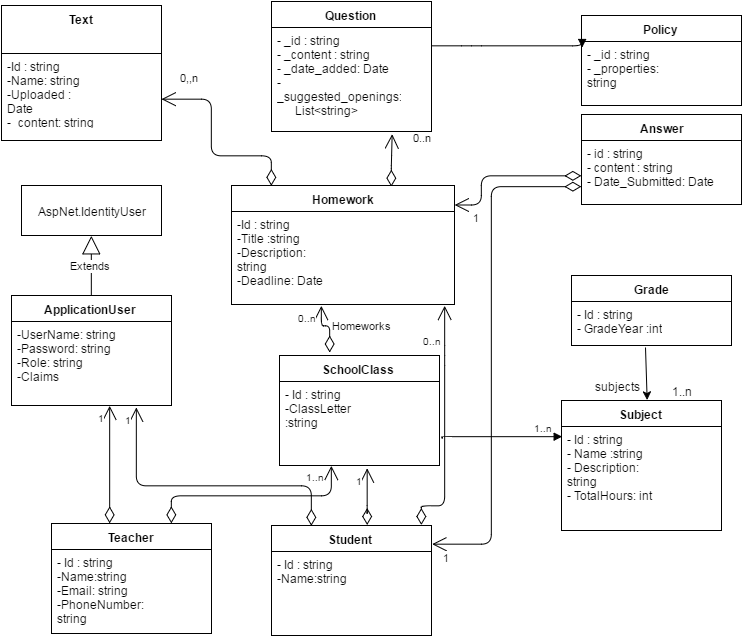

The diagram above was exported from draw.io. Its source (the exported page's mxGraphModel, read from the mxfile embedded in the PNG):
<mxGraphModel dx="1366" dy="663" grid="1" gridSize="10" guides="1" tooltips="1" connect="1" arrows="1" fold="1" page="1" pageScale="1" pageWidth="850" pageHeight="1100" math="0" shadow="0">
  <root>
    <mxCell id="0" />
    <mxCell id="1" parent="0" />
    <mxCell id="3d918599a85b7192-5" value="&lt;div&gt;&lt;span&gt;Text&lt;/span&gt;&lt;br&gt;&lt;/div&gt;" style="swimlane;html=1;fontStyle=1;align=center;verticalAlign=top;childLayout=stackLayout;horizontal=1;startSize=48;horizontalStack=0;resizeParent=1;resizeLast=0;collapsible=1;marginBottom=0;swimlaneFillColor=#ffffff;" vertex="1" parent="1">
      <mxGeometry x="100" y="30" width="160" height="135" as="geometry" />
    </mxCell>
    <mxCell id="3d918599a85b7192-6" value="-Id : string&lt;div&gt;-Name: string&lt;/div&gt;&lt;div&gt;-Uploaded : Date&lt;/div&gt;&lt;div&gt;&lt;span&gt;-_content: string&lt;/span&gt;&lt;br&gt;&lt;/div&gt;&lt;div&gt;&lt;br&gt;&lt;/div&gt;" style="text;html=1;strokeColor=none;fillColor=none;align=left;verticalAlign=top;spacingLeft=4;spacingRight=4;whiteSpace=wrap;overflow=hidden;rotatable=0;points=[[0,0.5],[1,0.5]];portConstraint=eastwest;" vertex="1" parent="3d918599a85b7192-5">
      <mxGeometry y="48" width="160" height="72" as="geometry" />
    </mxCell>
    <mxCell id="5591a7325f27809f-10" value="Homework" style="swimlane;html=1;fontStyle=1;align=center;verticalAlign=top;childLayout=stackLayout;horizontal=1;startSize=26;horizontalStack=0;resizeParent=1;resizeLast=0;collapsible=1;marginBottom=0;swimlaneFillColor=#ffffff;" vertex="1" parent="1">
      <mxGeometry x="330" y="210" width="223" height="119" as="geometry" />
    </mxCell>
    <mxCell id="49d4fd3265a610bb-18" value="-Id : string&lt;div&gt;-Title :string&lt;/div&gt;&lt;div&gt;-Description: string&lt;/div&gt;&lt;div&gt;-Deadline: Date&lt;/div&gt;" style="text;html=1;strokeColor=none;fillColor=none;align=left;verticalAlign=top;spacingLeft=4;spacingRight=4;whiteSpace=wrap;overflow=hidden;rotatable=0;points=[[0,0.5],[1,0.5]];portConstraint=eastwest;" vertex="1" parent="5591a7325f27809f-10">
      <mxGeometry y="26" width="223" height="74" as="geometry" />
    </mxCell>
    <mxCell id="49d4fd3265a610bb-1" value="0,,n" style="endArrow=open;html=1;endSize=12;startArrow=diamondThin;startSize=14;startFill=0;edgeStyle=orthogonalEdgeStyle;align=left;verticalAlign=bottom;" edge="1" parent="1" target="3d918599a85b7192-6">
      <mxGeometry x="0.8287" y="-14" relative="1" as="geometry">
        <mxPoint x="370" y="210" as="sourcePoint" />
        <mxPoint x="330" y="377" as="targetPoint" />
        <Array as="points">
          <mxPoint x="370" y="180" />
          <mxPoint x="310" y="180" />
          <mxPoint x="310" y="124" />
        </Array>
        <mxPoint as="offset" />
      </mxGeometry>
    </mxCell>
    <mxCell id="49d4fd3265a610bb-7" value="Answer" style="swimlane;html=1;fontStyle=1;align=center;verticalAlign=top;childLayout=stackLayout;horizontal=1;startSize=26;horizontalStack=0;resizeParent=1;resizeLast=0;collapsible=1;marginBottom=0;swimlaneFillColor=#ffffff;" vertex="1" parent="1">
      <mxGeometry x="680" y="139" width="160" height="90" as="geometry" />
    </mxCell>
    <mxCell id="49d4fd3265a610bb-8" value="- id : string&lt;div&gt;- content : string&lt;/div&gt;&lt;div&gt;- Date_Submitted: Date&lt;/div&gt;&lt;div&gt;&lt;br&gt;&lt;div&gt;&lt;br&gt;&lt;/div&gt;&lt;/div&gt;" style="text;html=1;strokeColor=none;fillColor=none;align=left;verticalAlign=top;spacingLeft=4;spacingRight=4;whiteSpace=wrap;overflow=hidden;rotatable=0;points=[[0,0.5],[1,0.5]];portConstraint=eastwest;" vertex="1" parent="49d4fd3265a610bb-7">
      <mxGeometry y="26" width="160" height="64" as="geometry" />
    </mxCell>
    <mxCell id="49d4fd3265a610bb-12" value="0..n" style="endArrow=open;html=1;endSize=12;startArrow=diamondThin;startSize=14;startFill=0;edgeStyle=orthogonalEdgeStyle;align=left;verticalAlign=bottom;entryX=0.752;entryY=1.028;entryPerimeter=0;" edge="1" parent="1" target="49d4fd3265a610bb-14">
      <mxGeometry as="geometry">
        <mxPoint x="490" y="211" as="sourcePoint" />
        <mxPoint x="480" y="300" as="targetPoint" />
        <Array as="points">
          <mxPoint x="490" y="190" />
        </Array>
        <mxPoint x="20" y="-15" as="offset" />
      </mxGeometry>
    </mxCell>
    <mxCell id="49d4fd3265a610bb-13" value="Question" style="swimlane;html=1;fontStyle=1;align=center;verticalAlign=top;childLayout=stackLayout;horizontal=1;startSize=26;horizontalStack=0;resizeParent=1;resizeLast=0;collapsible=1;marginBottom=0;swimlaneFillColor=#ffffff;" vertex="1" parent="1">
      <mxGeometry x="370" y="26" width="160" height="130" as="geometry" />
    </mxCell>
    <mxCell id="49d4fd3265a610bb-14" value="- _id : string&lt;div&gt;- _content : string&lt;/div&gt;&lt;div&gt;- _date_added: Date&lt;/div&gt;&lt;div&gt;-_suggested_openings:&lt;/div&gt;&lt;div&gt;&amp;nbsp; &amp;nbsp; &amp;nbsp; List&amp;lt;string&amp;gt;&lt;/div&gt;&lt;div&gt;&lt;br&gt;&lt;div&gt;&lt;br&gt;&lt;/div&gt;&lt;/div&gt;" style="text;html=1;strokeColor=none;fillColor=none;align=left;verticalAlign=top;spacingLeft=4;spacingRight=4;whiteSpace=wrap;overflow=hidden;rotatable=0;points=[[0,0.5],[1,0.5]];portConstraint=eastwest;" vertex="1" parent="49d4fd3265a610bb-13">
      <mxGeometry y="26" width="160" height="104" as="geometry" />
    </mxCell>
    <mxCell id="179a3429dc6dbcdf-4" value="Policy" style="swimlane;html=1;fontStyle=1;align=center;verticalAlign=top;childLayout=stackLayout;horizontal=1;startSize=26;horizontalStack=0;resizeParent=1;resizeLast=0;collapsible=1;marginBottom=0;swimlaneFillColor=#ffffff;" vertex="1" parent="1">
      <mxGeometry x="680" y="40" width="160" height="90" as="geometry" />
    </mxCell>
    <mxCell id="179a3429dc6dbcdf-5" value="- _id : string&lt;div&gt;- _properties: string&lt;/div&gt;&lt;div&gt;&lt;div&gt;&lt;br&gt;&lt;/div&gt;&lt;/div&gt;" style="text;html=1;strokeColor=none;fillColor=none;align=left;verticalAlign=top;spacingLeft=4;spacingRight=4;whiteSpace=wrap;overflow=hidden;rotatable=0;points=[[0,0.5],[1,0.5]];portConstraint=eastwest;" vertex="1" parent="179a3429dc6dbcdf-4">
      <mxGeometry y="26" width="160" height="64" as="geometry" />
    </mxCell>
    <mxCell id="179a3429dc6dbcdf-6" value="" style="endArrow=block;endFill=1;html=1;edgeStyle=orthogonalEdgeStyle;align=left;verticalAlign=top;entryX=0.006;entryY=0.091;entryPerimeter=0;" edge="1" parent="1" source="49d4fd3265a610bb-14" target="179a3429dc6dbcdf-5">
      <mxGeometry x="-1" relative="1" as="geometry">
        <mxPoint x="532" y="83" as="sourcePoint" />
        <mxPoint x="590" y="80" as="targetPoint" />
        <Array as="points">
          <mxPoint x="570" y="70" />
          <mxPoint x="570" y="70" />
        </Array>
      </mxGeometry>
    </mxCell>
    <mxCell id="52ec436d3e4c4597-1" value="Grade" style="swimlane;html=1;fontStyle=1;align=center;verticalAlign=top;childLayout=stackLayout;horizontal=1;startSize=26;horizontalStack=0;resizeParent=1;resizeLast=0;collapsible=1;marginBottom=0;swimlaneFillColor=#ffffff;" vertex="1" parent="1">
      <mxGeometry x="670" y="300" width="160" height="70" as="geometry" />
    </mxCell>
    <mxCell id="52ec436d3e4c4597-2" value="- Id : string&lt;div&gt;- GradeYear :int&lt;/div&gt;&lt;div&gt;&lt;div&gt;&lt;br&gt;&lt;/div&gt;&lt;/div&gt;" style="text;html=1;strokeColor=none;fillColor=none;align=left;verticalAlign=top;spacingLeft=4;spacingRight=4;whiteSpace=wrap;overflow=hidden;rotatable=0;points=[[0,0.5],[1,0.5]];portConstraint=eastwest;" vertex="1" parent="52ec436d3e4c4597-1">
      <mxGeometry y="26" width="160" height="44" as="geometry" />
    </mxCell>
    <mxCell id="52ec436d3e4c4597-3" value="Subject" style="swimlane;html=1;fontStyle=1;align=center;verticalAlign=top;childLayout=stackLayout;horizontal=1;startSize=26;horizontalStack=0;resizeParent=1;resizeLast=0;collapsible=1;marginBottom=0;swimlaneFillColor=#ffffff;" vertex="1" parent="1">
      <mxGeometry x="660" y="425" width="160" height="130" as="geometry" />
    </mxCell>
    <mxCell id="52ec436d3e4c4597-4" value="- Id : string&lt;div&gt;- Name :string&lt;/div&gt;&lt;div&gt;- Description: string&lt;/div&gt;&lt;div&gt;- TotalHours: int&lt;/div&gt;&lt;div&gt;&lt;div&gt;&lt;br&gt;&lt;/div&gt;&lt;/div&gt;" style="text;html=1;strokeColor=none;fillColor=none;align=left;verticalAlign=top;spacingLeft=4;spacingRight=4;whiteSpace=wrap;overflow=hidden;rotatable=0;points=[[0,0.5],[1,0.5]];portConstraint=eastwest;" vertex="1" parent="52ec436d3e4c4597-3">
      <mxGeometry y="26" width="160" height="104" as="geometry" />
    </mxCell>
    <mxCell id="52ec436d3e4c4597-7" value="" style="endArrow=classic;html=1;entryX=0.535;entryY=-0.005;entryPerimeter=0;exitX=0.464;exitY=1.044;exitPerimeter=0;" edge="1" parent="1" source="52ec436d3e4c4597-2" target="52ec436d3e4c4597-3">
      <mxGeometry width="50" height="50" relative="1" as="geometry">
        <mxPoint x="540" y="720" as="sourcePoint" />
        <mxPoint x="590" y="670" as="targetPoint" />
      </mxGeometry>
    </mxCell>
    <mxCell id="52ec436d3e4c4597-9" value="1..n" style="text;html=1;strokeColor=none;fillColor=none;align=center;verticalAlign=middle;whiteSpace=wrap;" vertex="1" parent="1">
      <mxGeometry x="760" y="405" width="40" height="20" as="geometry" />
    </mxCell>
    <mxCell id="52ec436d3e4c4597-11" value="subjects" style="text;html=1;strokeColor=none;fillColor=none;align=center;verticalAlign=middle;whiteSpace=wrap;" vertex="1" parent="1">
      <mxGeometry x="690" y="400" width="50" height="20" as="geometry" />
    </mxCell>
    <mxCell id="52ec436d3e4c4597-14" value="SchoolClass" style="swimlane;html=1;fontStyle=1;align=center;verticalAlign=top;childLayout=stackLayout;horizontal=1;startSize=26;horizontalStack=0;resizeParent=1;resizeLast=0;collapsible=1;marginBottom=0;swimlaneFillColor=#ffffff;" vertex="1" parent="1">
      <mxGeometry x="378" y="380" width="160" height="110" as="geometry" />
    </mxCell>
    <mxCell id="52ec436d3e4c4597-15" value="- Id : string&lt;div&gt;-ClassLetter :string&lt;/div&gt;&lt;div&gt;&lt;br&gt;&lt;div&gt;&lt;br&gt;&lt;/div&gt;&lt;/div&gt;" style="text;html=1;strokeColor=none;fillColor=none;align=left;verticalAlign=top;spacingLeft=4;spacingRight=4;whiteSpace=wrap;overflow=hidden;rotatable=0;points=[[0,0.5],[1,0.5]];portConstraint=eastwest;" vertex="1" parent="52ec436d3e4c4597-14">
      <mxGeometry y="26" width="160" height="84" as="geometry" />
    </mxCell>
    <mxCell id="52ec436d3e4c4597-16" value="" style="endArrow=block;endFill=1;html=1;edgeStyle=orthogonalEdgeStyle;align=left;verticalAlign=top;exitX=1.017;exitY=0.678;exitPerimeter=0;entryX=0.002;entryY=0.096;entryPerimeter=0;" edge="1" parent="1" source="52ec436d3e4c4597-15" target="52ec436d3e4c4597-4">
      <mxGeometry x="-0.9804" y="-135" relative="1" as="geometry">
        <mxPoint x="310" y="530" as="sourcePoint" />
        <mxPoint x="500" y="610" as="targetPoint" />
        <Array as="points">
          <mxPoint x="541" y="461" />
        </Array>
        <mxPoint x="-62" y="-15" as="offset" />
      </mxGeometry>
    </mxCell>
    <mxCell id="52ec436d3e4c4597-17" value="1..n" style="resizable=0;html=1;align=left;verticalAlign=bottom;labelBackgroundColor=#ffffff;fontSize=10;" vertex="1" connectable="0" parent="52ec436d3e4c4597-16">
      <mxGeometry x="-1" relative="1" as="geometry">
        <mxPoint x="89" y="-3" as="offset" />
      </mxGeometry>
    </mxCell>
    <mxCell id="52ec436d3e4c4597-18" value="1" style="endArrow=open;html=1;endSize=12;startArrow=diamondThin;startSize=14;startFill=0;edgeStyle=orthogonalEdgeStyle;align=left;verticalAlign=bottom;entryX=1.002;entryY=0.163;entryPerimeter=0;" edge="1" parent="1" target="5591a7325f27809f-10">
      <mxGeometry as="geometry">
        <mxPoint x="680" y="200" as="sourcePoint" />
        <mxPoint x="682" y="200" as="targetPoint" />
        <Array as="points">
          <mxPoint x="580" y="200" />
          <mxPoint x="580" y="230" />
        </Array>
        <mxPoint x="-47" y="35" as="offset" />
      </mxGeometry>
    </mxCell>
    <mxCell id="52ec436d3e4c4597-22" value="Homeworks" style="endArrow=open;html=1;endSize=12;startArrow=diamondThin;startSize=14;startFill=0;edgeStyle=orthogonalEdgeStyle;exitX=0.313;exitY=-0.025;exitPerimeter=0;" edge="1" parent="1" source="52ec436d3e4c4597-14">
      <mxGeometry x="-0.0172" y="-32" relative="1" as="geometry">
        <mxPoint x="428" y="377" as="sourcePoint" />
        <mxPoint x="420" y="330" as="targetPoint" />
        <Array as="points">
          <mxPoint x="428" y="350" />
          <mxPoint x="420" y="350" />
        </Array>
        <mxPoint x="32" y="32" as="offset" />
      </mxGeometry>
    </mxCell>
    <mxCell id="52ec436d3e4c4597-24" value="0..n" style="resizable=0;html=1;align=right;verticalAlign=top;labelBackgroundColor=#ffffff;fontSize=10;" vertex="1" connectable="0" parent="52ec436d3e4c4597-22">
      <mxGeometry x="1" relative="1" as="geometry">
        <mxPoint x="-3" as="offset" />
      </mxGeometry>
    </mxCell>
    <mxCell id="52ec436d3e4c4597-32" value="Teacher" style="swimlane;html=1;fontStyle=1;align=center;verticalAlign=top;childLayout=stackLayout;horizontal=1;startSize=26;horizontalStack=0;resizeParent=1;resizeLast=0;collapsible=1;marginBottom=0;swimlaneFillColor=#ffffff;" vertex="1" parent="1">
      <mxGeometry x="150" y="548" width="160" height="110" as="geometry" />
    </mxCell>
    <mxCell id="52ec436d3e4c4597-33" value="- Id : string&lt;div&gt;-Name:string&lt;/div&gt;&lt;div&gt;-Email: string&lt;/div&gt;&lt;div&gt;-PhoneNumber: string&lt;/div&gt;&lt;div&gt;&lt;br&gt;&lt;div&gt;&lt;br&gt;&lt;/div&gt;&lt;/div&gt;" style="text;html=1;strokeColor=none;fillColor=none;align=left;verticalAlign=top;spacingLeft=4;spacingRight=4;whiteSpace=wrap;overflow=hidden;rotatable=0;points=[[0,0.5],[1,0.5]];portConstraint=eastwest;" vertex="1" parent="52ec436d3e4c4597-32">
      <mxGeometry y="26" width="160" height="84" as="geometry" />
    </mxCell>
    <mxCell id="52ec436d3e4c4597-34" value="ApplicationUser" style="swimlane;html=1;fontStyle=1;align=center;verticalAlign=top;childLayout=stackLayout;horizontal=1;startSize=26;horizontalStack=0;resizeParent=1;resizeLast=0;collapsible=1;marginBottom=0;swimlaneFillColor=#ffffff;" vertex="1" parent="1">
      <mxGeometry x="110" y="320" width="160" height="110" as="geometry" />
    </mxCell>
    <mxCell id="52ec436d3e4c4597-35" value="&lt;div&gt;-UserName: string&lt;/div&gt;&lt;div&gt;-Password: string&lt;/div&gt;&lt;div&gt;-Role: string&lt;/div&gt;&lt;div&gt;-Claims&lt;/div&gt;&lt;div&gt;&lt;br&gt;&lt;div&gt;&lt;br&gt;&lt;/div&gt;&lt;/div&gt;" style="text;html=1;strokeColor=none;fillColor=none;align=left;verticalAlign=top;spacingLeft=4;spacingRight=4;whiteSpace=wrap;overflow=hidden;rotatable=0;points=[[0,0.5],[1,0.5]];portConstraint=eastwest;" vertex="1" parent="52ec436d3e4c4597-34">
      <mxGeometry y="26" width="160" height="84" as="geometry" />
    </mxCell>
    <mxCell id="52ec436d3e4c4597-37" value="AspNet.IdentityUser" style="html=1;" vertex="1" parent="1">
      <mxGeometry x="120" y="210" width="140" height="50" as="geometry" />
    </mxCell>
    <mxCell id="52ec436d3e4c4597-40" value="Extends" style="endArrow=block;endSize=16;endFill=0;html=1;entryX=0.5;entryY=1;exitX=0.5;exitY=0;" edge="1" parent="1" source="52ec436d3e4c4597-34" target="52ec436d3e4c4597-37">
      <mxGeometry width="160" relative="1" as="geometry">
        <mxPoint x="150" y="280" as="sourcePoint" />
        <mxPoint x="310" y="280" as="targetPoint" />
      </mxGeometry>
    </mxCell>
    <mxCell id="52ec436d3e4c4597-41" value="" style="endArrow=open;html=1;endSize=12;startArrow=diamondThin;startSize=14;startFill=0;edgeStyle=orthogonalEdgeStyle;entryX=0.612;entryY=1.007;entryPerimeter=0;" edge="1" parent="1" target="52ec436d3e4c4597-35">
      <mxGeometry x="437.9310344827586" y="339.8620689655173" as="geometry">
        <mxPoint x="208" y="548" as="sourcePoint" />
        <mxPoint x="437.9310344827586" y="339.8620689655173" as="targetPoint" />
        <Array as="points">
          <mxPoint x="208" y="548" />
        </Array>
        <mxPoint as="offset" />
      </mxGeometry>
    </mxCell>
    <mxCell id="52ec436d3e4c4597-42" value="1" style="resizable=0;html=1;align=right;verticalAlign=top;labelBackgroundColor=#ffffff;fontSize=10;" vertex="1" connectable="0" parent="52ec436d3e4c4597-41">
      <mxGeometry x="1" relative="1" as="geometry">
        <mxPoint x="-3" as="offset" />
      </mxGeometry>
    </mxCell>
    <mxCell id="52ec436d3e4c4597-43" value="Student" style="swimlane;html=1;fontStyle=1;align=center;verticalAlign=top;childLayout=stackLayout;horizontal=1;startSize=26;horizontalStack=0;resizeParent=1;resizeLast=0;collapsible=1;marginBottom=0;swimlaneFillColor=#ffffff;" vertex="1" parent="1">
      <mxGeometry x="370" y="550" width="160" height="110" as="geometry" />
    </mxCell>
    <mxCell id="52ec436d3e4c4597-44" value="- Id : string&lt;div&gt;-Name:string&lt;/div&gt;&lt;div&gt;&lt;br&gt;&lt;/div&gt;&lt;div&gt;&lt;br&gt;&lt;/div&gt;&lt;div&gt;&lt;div&gt;&lt;br&gt;&lt;/div&gt;&lt;/div&gt;" style="text;html=1;strokeColor=none;fillColor=none;align=left;verticalAlign=top;spacingLeft=4;spacingRight=4;whiteSpace=wrap;overflow=hidden;rotatable=0;points=[[0,0.5],[1,0.5]];portConstraint=eastwest;" vertex="1" parent="52ec436d3e4c4597-43">
      <mxGeometry y="26" width="160" height="84" as="geometry" />
    </mxCell>
    <mxCell id="52ec436d3e4c4597-45" value="" style="endArrow=open;html=1;endSize=12;startArrow=diamondThin;startSize=14;startFill=0;edgeStyle=orthogonalEdgeStyle;exitX=0.25;exitY=0;" edge="1" parent="1" source="52ec436d3e4c4597-43">
      <mxGeometry x="447.9310344827586" y="349.8620689655173" as="geometry">
        <mxPoint x="218.1428571428571" y="558.2857142857142" as="sourcePoint" />
        <mxPoint x="235" y="432" as="targetPoint" />
        <Array as="points">
          <mxPoint x="410" y="510" />
          <mxPoint x="235" y="510" />
        </Array>
        <mxPoint as="offset" />
      </mxGeometry>
    </mxCell>
    <mxCell id="52ec436d3e4c4597-46" value="1" style="resizable=0;html=1;align=right;verticalAlign=top;labelBackgroundColor=#ffffff;fontSize=10;" vertex="1" connectable="0" parent="52ec436d3e4c4597-45">
      <mxGeometry x="1" relative="1" as="geometry">
        <mxPoint x="-3" as="offset" />
      </mxGeometry>
    </mxCell>
    <mxCell id="52ec436d3e4c4597-47" value="" style="endArrow=open;html=1;endSize=12;startArrow=diamondThin;startSize=14;startFill=0;edgeStyle=orthogonalEdgeStyle;exitX=0.598;exitY=-0.004;exitPerimeter=0;" edge="1" parent="1" source="52ec436d3e4c4597-43">
      <mxGeometry x="502.9310344827586" y="351.8620689655173" as="geometry">
        <mxPoint x="464.8571428571429" y="550.2857142857142" as="sourcePoint" />
        <mxPoint x="466" y="493" as="targetPoint" />
        <Array as="points">
          <mxPoint x="466" y="540" />
        </Array>
        <mxPoint as="offset" />
      </mxGeometry>
    </mxCell>
    <mxCell id="52ec436d3e4c4597-48" value="1" style="resizable=0;html=1;align=right;verticalAlign=top;labelBackgroundColor=#ffffff;fontSize=10;" vertex="1" connectable="0" parent="52ec436d3e4c4597-47">
      <mxGeometry x="1" relative="1" as="geometry">
        <mxPoint x="-3" as="offset" />
      </mxGeometry>
    </mxCell>
    <mxCell id="52ec436d3e4c4597-49" value="" style="endArrow=open;html=1;endSize=12;startArrow=diamondThin;startSize=14;startFill=0;edgeStyle=orthogonalEdgeStyle;entryX=0.551;entryY=1.033;entryPerimeter=0;" edge="1" parent="1">
      <mxGeometry x="466.9310344827586" y="349.8620689655173" as="geometry">
        <mxPoint x="270" y="548" as="sourcePoint" />
        <mxPoint x="430.19047619047615" y="490.6190476190476" as="targetPoint" />
        <Array as="points">
          <mxPoint x="270" y="520" />
          <mxPoint x="430" y="520" />
        </Array>
        <mxPoint as="offset" />
      </mxGeometry>
    </mxCell>
    <mxCell id="52ec436d3e4c4597-50" value="1..n" style="resizable=0;html=1;align=right;verticalAlign=top;labelBackgroundColor=#ffffff;fontSize=10;" vertex="1" connectable="0" parent="52ec436d3e4c4597-49">
      <mxGeometry x="1" relative="1" as="geometry">
        <mxPoint x="-5" y="-1" as="offset" />
      </mxGeometry>
    </mxCell>
    <mxCell id="52ec436d3e4c4597-51" value="" style="endArrow=open;html=1;endSize=12;startArrow=diamondThin;startSize=14;startFill=0;edgeStyle=orthogonalEdgeStyle;exitX=0.598;exitY=-0.004;exitPerimeter=0;" edge="1" parent="1">
      <mxGeometry x="556.9310344827586" y="351.8620689655173" as="geometry">
        <mxPoint x="519.8620689655172" y="549.8620689655172" as="sourcePoint" />
        <mxPoint x="543" y="330" as="targetPoint" />
        <Array as="points">
          <mxPoint x="520" y="530" />
          <mxPoint x="543" y="530" />
          <mxPoint x="543" y="380" />
        </Array>
        <mxPoint as="offset" />
      </mxGeometry>
    </mxCell>
    <mxCell id="52ec436d3e4c4597-52" value="0..n" style="resizable=0;html=1;align=right;verticalAlign=top;labelBackgroundColor=#ffffff;fontSize=10;" vertex="1" connectable="0" parent="52ec436d3e4c4597-51">
      <mxGeometry x="1" relative="1" as="geometry">
        <mxPoint x="-1" y="23" as="offset" />
      </mxGeometry>
    </mxCell>
    <mxCell id="52ec436d3e4c4597-55" value="1" style="endArrow=open;html=1;endSize=12;startArrow=diamondThin;startSize=14;startFill=0;edgeStyle=orthogonalEdgeStyle;align=left;verticalAlign=bottom;entryX=1.003;entryY=0.169;entryPerimeter=0;" edge="1" parent="1" target="52ec436d3e4c4597-43">
      <mxGeometry as="geometry">
        <mxPoint x="680" y="211" as="sourcePoint" />
        <mxPoint x="563.2857142857142" y="255.42857142857144" as="targetPoint" />
        <Array as="points">
          <mxPoint x="590" y="211" />
          <mxPoint x="590" y="569" />
        </Array>
        <mxPoint x="-65" y="200" as="offset" />
      </mxGeometry>
    </mxCell>
  </root>
</mxGraphModel>